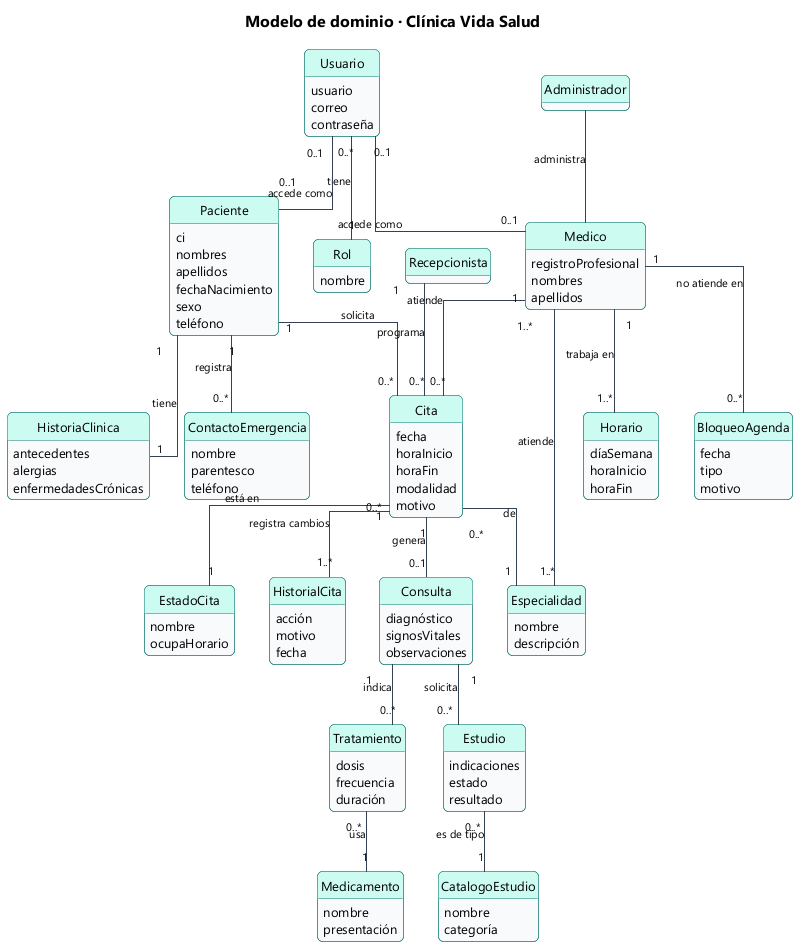

The diagram above was rendered by PlantUML. Its source (embedded in the PNG):
@startuml 05_modelo_dominio
!include estilo.iuml
title Modelo de dominio · Clínica Vida Salud
hide circle
hide methods
skinparam linetype ortho
class Paciente {
  ci
  nombres
  apellidos
  fechaNacimiento
  sexo
  teléfono
}
class HistoriaClinica {
  antecedentes
  alergias
  enfermedadesCrónicas
}
class ContactoEmergencia {
  nombre
  parentesco
  teléfono
}
class Medico {
  registroProfesional
  nombres
  apellidos
}
class Especialidad {
  nombre
  descripción
}
class Horario {
  díaSemana
  horaInicio
  horaFin
}
class BloqueoAgenda {
  fecha
  tipo
  motivo
}
class Cita {
  fecha
  horaInicio
  horaFin
  modalidad
  motivo
}
class EstadoCita {
  nombre
  ocupaHorario
}
class HistorialCita {
  acción
  motivo
  fecha
}
class Consulta {
  diagnóstico
  signosVitales
  observaciones
}
class Tratamiento {
  dosis
  frecuencia
  duración
}
class Medicamento {
  nombre
  presentación
}
class Estudio {
  indicaciones
  estado
  resultado
}
class CatalogoEstudio {
  nombre
  categoría
}
class Usuario {
  usuario
  correo
  contraseña
}
class Rol {
  nombre
}
class Recepcionista
class Administrador

Paciente "1" -- "1" HistoriaClinica : tiene
Paciente "1" -- "0..*" ContactoEmergencia : registra
Paciente "1" -- "0..*" Cita : solicita
Medico "1..*" -- "1..*" Especialidad : atiende
Medico "1" -- "1..*" Horario : trabaja en
Medico "1" -- "0..*" BloqueoAgenda : no atiende en
Medico "1" -- "0..*" Cita : atiende
Cita "0..*" -- "1" Especialidad : de
Cita "0..*" -- "1" EstadoCita : está en
Cita "1" -- "1..*" HistorialCita : registra cambios
Cita "1" -- "0..1" Consulta : genera
Consulta "1" -- "0..*" Tratamiento : indica
Tratamiento "0..*" -- "1" Medicamento : usa
Consulta "1" -- "0..*" Estudio : solicita
Estudio "0..*" -- "1" CatalogoEstudio : es de tipo
Recepcionista "1" -- "0..*" Cita : programa
Usuario "0..*" -- "1" Rol : tiene
Usuario "0..1" -- "0..1" Paciente : accede como
Usuario "0..1" -- "0..1" Medico : accede como
Administrador -- Medico : administra
@enduml